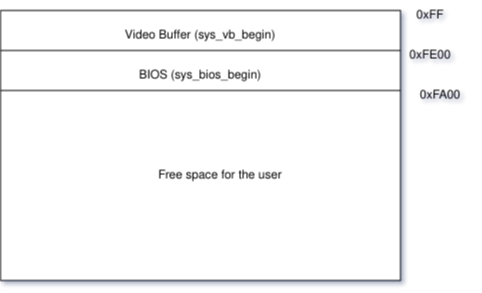

The diagram above was exported from draw.io. Its source (the exported page's mxGraphModel, read from the mxfile embedded in the PNG):
<mxGraphModel dx="1354" dy="755" grid="1" gridSize="10" guides="1" tooltips="1" connect="1" arrows="1" fold="1" page="1" pageScale="1" pageWidth="850" pageHeight="1100" math="0" shadow="0">
  <root>
    <mxCell id="0" />
    <mxCell id="1" parent="0" />
    <mxCell id="0S_9M9_0coWP9wt7dMI4-4" value="" style="rounded=0;whiteSpace=wrap;html=1;" vertex="1" parent="1">
      <mxGeometry x="40" y="40" width="400" height="270" as="geometry" />
    </mxCell>
    <mxCell id="0S_9M9_0coWP9wt7dMI4-6" value="" style="endArrow=none;html=1;rounded=0;exitX=0;exitY=0.131;exitDx=0;exitDy=0;exitPerimeter=0;entryX=1;entryY=0.131;entryDx=0;entryDy=0;entryPerimeter=0;" edge="1" parent="1">
      <mxGeometry width="50" height="50" relative="1" as="geometry">
        <mxPoint x="40" y="80" as="sourcePoint" />
        <mxPoint x="440" y="80" as="targetPoint" />
      </mxGeometry>
    </mxCell>
    <mxCell id="0S_9M9_0coWP9wt7dMI4-8" value="0xFF" style="text;html=1;strokeColor=none;fillColor=none;align=center;verticalAlign=middle;whiteSpace=wrap;rounded=0;" vertex="1" parent="1">
      <mxGeometry x="440" y="30" width="60" height="30" as="geometry" />
    </mxCell>
    <mxCell id="0S_9M9_0coWP9wt7dMI4-9" value="0xFE00" style="text;html=1;strokeColor=none;fillColor=none;align=center;verticalAlign=middle;whiteSpace=wrap;rounded=0;" vertex="1" parent="1">
      <mxGeometry x="440" y="70" width="60" height="30" as="geometry" />
    </mxCell>
    <mxCell id="0S_9M9_0coWP9wt7dMI4-10" value="0xFA00" style="text;html=1;strokeColor=none;fillColor=none;align=center;verticalAlign=middle;whiteSpace=wrap;rounded=0;" vertex="1" parent="1">
      <mxGeometry x="450" y="110" width="60" height="30" as="geometry" />
    </mxCell>
    <mxCell id="0S_9M9_0coWP9wt7dMI4-11" value="Video Buffer (sys_vb_begin)" style="text;html=1;strokeColor=none;fillColor=none;align=center;verticalAlign=middle;whiteSpace=wrap;rounded=0;" vertex="1" parent="1">
      <mxGeometry x="145" y="50" width="190" height="30" as="geometry" />
    </mxCell>
    <mxCell id="0S_9M9_0coWP9wt7dMI4-12" value="BIOS (sys_bios_begin)" style="text;html=1;strokeColor=none;fillColor=none;align=center;verticalAlign=middle;whiteSpace=wrap;rounded=0;" vertex="1" parent="1">
      <mxGeometry x="160" y="90" width="160" height="30" as="geometry" />
    </mxCell>
    <mxCell id="0S_9M9_0coWP9wt7dMI4-14" value="" style="endArrow=none;html=1;rounded=0;exitX=0;exitY=0.131;exitDx=0;exitDy=0;exitPerimeter=0;entryX=1;entryY=0.131;entryDx=0;entryDy=0;entryPerimeter=0;" edge="1" parent="1">
      <mxGeometry width="50" height="50" relative="1" as="geometry">
        <mxPoint x="40" y="120" as="sourcePoint" />
        <mxPoint x="440" y="120" as="targetPoint" />
      </mxGeometry>
    </mxCell>
    <mxCell id="0S_9M9_0coWP9wt7dMI4-15" value="Free space for the user" style="text;html=1;strokeColor=none;fillColor=none;align=center;verticalAlign=middle;whiteSpace=wrap;rounded=0;" vertex="1" parent="1">
      <mxGeometry x="185" y="190" width="150" height="30" as="geometry" />
    </mxCell>
  </root>
</mxGraphModel>